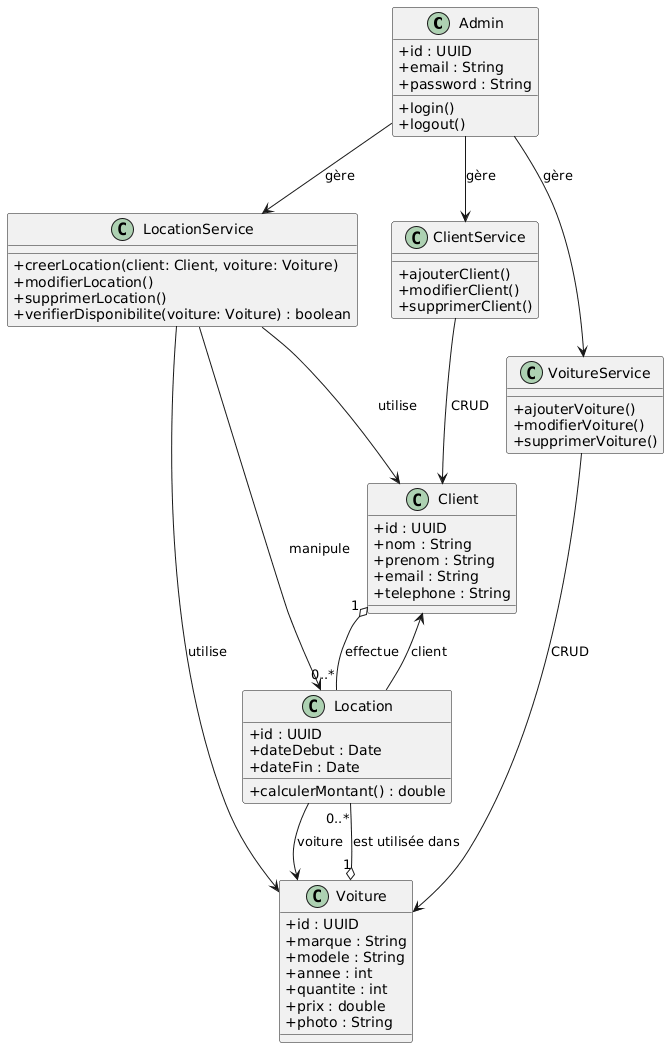

The diagram above was rendered by PlantUML. Its source (embedded in the PNG):
@startuml
skinparam classAttributeIconSize 0

'======================
' Acteur système
'======================
class Admin {
  +id : UUID
  +email : String
  +password : String
  +login()
  +logout()
}

'======================
' Entités métier
'======================
class Client {
  +id : UUID
  +nom : String
  +prenom : String
  +email : String
  +telephone : String
}

class Voiture {
  +id : UUID
  +marque : String
  +modele : String
  +annee : int
  +quantite : int
  +prix : double
  +photo : String
}

class Location {
  +id : UUID
  +dateDebut : Date
  +dateFin : Date
  +calculerMontant() : double
}

'======================
' Services métier
'======================
class LocationService {
  +creerLocation(client: Client, voiture: Voiture)
  +modifierLocation()
  +supprimerLocation()
  +verifierDisponibilite(voiture: Voiture) : boolean
}

class VoitureService {
  +ajouterVoiture()
  +modifierVoiture()
  +supprimerVoiture()
}

class ClientService {
  +ajouterClient()
  +modifierClient()
  +supprimerClient()
}

'======================
' Liens fonctionnels
'======================
Admin --> VoitureService : gère
Admin --> ClientService : gère
Admin --> LocationService : gère

'======================
' Relations métier
'======================
Client "1" o-- "0..*" Location : effectue
Voiture "1" o-- "0..*" Location : est utilisée dans

Location --> Client : client
Location --> Voiture : voiture

'======================
' Services → Entités
'======================
LocationService --> Location : manipule
LocationService --> Client : utilise
LocationService --> Voiture : utilise

VoitureService --> Voiture : CRUD
ClientService --> Client : CRUD
@enduml